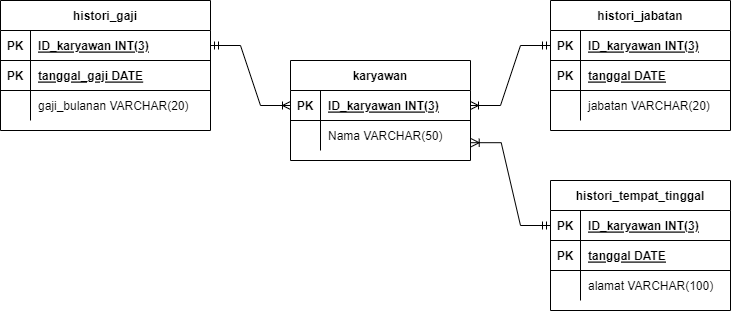

The diagram above was exported from draw.io. Its source (the exported page's mxGraphModel, read from the mxfile embedded in the PNG):
<mxGraphModel dx="1278" dy="539" grid="1" gridSize="10" guides="1" tooltips="1" connect="1" arrows="1" fold="1" page="1" pageScale="1" pageWidth="850" pageHeight="1100" math="0" shadow="0" extFonts="Permanent Marker^https://fonts.googleapis.com/css?family=Permanent+Marker">
  <root>
    <mxCell id="0" />
    <mxCell id="1" parent="0" />
    <mxCell id="USe1o16NmA6yLf-kkS8X-1" value="karyawan" style="shape=table;startSize=30;container=1;collapsible=1;childLayout=tableLayout;fixedRows=1;rowLines=0;fontStyle=1;align=center;resizeLast=1;" parent="1" vertex="1">
      <mxGeometry x="370" y="260" width="180" height="100" as="geometry" />
    </mxCell>
    <mxCell id="USe1o16NmA6yLf-kkS8X-2" value="" style="shape=tableRow;horizontal=0;startSize=0;swimlaneHead=0;swimlaneBody=0;fillColor=none;collapsible=0;dropTarget=0;points=[[0,0.5],[1,0.5]];portConstraint=eastwest;top=0;left=0;right=0;bottom=1;" parent="USe1o16NmA6yLf-kkS8X-1" vertex="1">
      <mxGeometry y="30" width="180" height="30" as="geometry" />
    </mxCell>
    <mxCell id="USe1o16NmA6yLf-kkS8X-3" value="PK" style="shape=partialRectangle;connectable=0;fillColor=none;top=0;left=0;bottom=0;right=0;fontStyle=1;overflow=hidden;" parent="USe1o16NmA6yLf-kkS8X-2" vertex="1">
      <mxGeometry width="30" height="30" as="geometry">
        <mxRectangle width="30" height="30" as="alternateBounds" />
      </mxGeometry>
    </mxCell>
    <mxCell id="USe1o16NmA6yLf-kkS8X-4" value="ID_karyawan INT(3)" style="shape=partialRectangle;connectable=0;fillColor=none;top=0;left=0;bottom=0;right=0;align=left;spacingLeft=6;fontStyle=5;overflow=hidden;" parent="USe1o16NmA6yLf-kkS8X-2" vertex="1">
      <mxGeometry x="30" width="150" height="30" as="geometry">
        <mxRectangle width="150" height="30" as="alternateBounds" />
      </mxGeometry>
    </mxCell>
    <mxCell id="USe1o16NmA6yLf-kkS8X-5" value="" style="shape=tableRow;horizontal=0;startSize=0;swimlaneHead=0;swimlaneBody=0;fillColor=none;collapsible=0;dropTarget=0;points=[[0,0.5],[1,0.5]];portConstraint=eastwest;top=0;left=0;right=0;bottom=0;" parent="USe1o16NmA6yLf-kkS8X-1" vertex="1">
      <mxGeometry y="60" width="180" height="30" as="geometry" />
    </mxCell>
    <mxCell id="USe1o16NmA6yLf-kkS8X-6" value="" style="shape=partialRectangle;connectable=0;fillColor=none;top=0;left=0;bottom=0;right=0;editable=1;overflow=hidden;" parent="USe1o16NmA6yLf-kkS8X-5" vertex="1">
      <mxGeometry width="30" height="30" as="geometry">
        <mxRectangle width="30" height="30" as="alternateBounds" />
      </mxGeometry>
    </mxCell>
    <mxCell id="USe1o16NmA6yLf-kkS8X-7" value="Nama VARCHAR(50)" style="shape=partialRectangle;connectable=0;fillColor=none;top=0;left=0;bottom=0;right=0;align=left;spacingLeft=6;overflow=hidden;" parent="USe1o16NmA6yLf-kkS8X-5" vertex="1">
      <mxGeometry x="30" width="150" height="30" as="geometry">
        <mxRectangle width="150" height="30" as="alternateBounds" />
      </mxGeometry>
    </mxCell>
    <mxCell id="hA6Ob9VuYaXyNVDvQv3Z-1" value="histori_gaji" style="shape=table;startSize=30;container=1;collapsible=1;childLayout=tableLayout;fixedRows=1;rowLines=0;fontStyle=1;align=center;resizeLast=1;" vertex="1" parent="1">
      <mxGeometry x="80" y="200" width="210" height="130" as="geometry" />
    </mxCell>
    <mxCell id="hA6Ob9VuYaXyNVDvQv3Z-2" value="" style="shape=tableRow;horizontal=0;startSize=0;swimlaneHead=0;swimlaneBody=0;fillColor=none;collapsible=0;dropTarget=0;points=[[0,0.5],[1,0.5]];portConstraint=eastwest;top=0;left=0;right=0;bottom=1;" vertex="1" parent="hA6Ob9VuYaXyNVDvQv3Z-1">
      <mxGeometry y="30" width="210" height="30" as="geometry" />
    </mxCell>
    <mxCell id="hA6Ob9VuYaXyNVDvQv3Z-3" value="PK" style="shape=partialRectangle;connectable=0;fillColor=none;top=0;left=0;bottom=0;right=0;fontStyle=1;overflow=hidden;" vertex="1" parent="hA6Ob9VuYaXyNVDvQv3Z-2">
      <mxGeometry width="30" height="30" as="geometry">
        <mxRectangle width="30" height="30" as="alternateBounds" />
      </mxGeometry>
    </mxCell>
    <mxCell id="hA6Ob9VuYaXyNVDvQv3Z-4" value="ID_karyawan INT(3)" style="shape=partialRectangle;connectable=0;fillColor=none;top=0;left=0;bottom=0;right=0;align=left;spacingLeft=6;fontStyle=5;overflow=hidden;" vertex="1" parent="hA6Ob9VuYaXyNVDvQv3Z-2">
      <mxGeometry x="30" width="180" height="30" as="geometry">
        <mxRectangle width="180" height="30" as="alternateBounds" />
      </mxGeometry>
    </mxCell>
    <mxCell id="hA6Ob9VuYaXyNVDvQv3Z-14" value="" style="shape=tableRow;horizontal=0;startSize=0;swimlaneHead=0;swimlaneBody=0;fillColor=none;collapsible=0;dropTarget=0;points=[[0,0.5],[1,0.5]];portConstraint=eastwest;top=0;left=0;right=0;bottom=1;" vertex="1" parent="hA6Ob9VuYaXyNVDvQv3Z-1">
      <mxGeometry y="60" width="210" height="30" as="geometry" />
    </mxCell>
    <mxCell id="hA6Ob9VuYaXyNVDvQv3Z-15" value="PK" style="shape=partialRectangle;connectable=0;fillColor=none;top=0;left=0;bottom=0;right=0;fontStyle=1;overflow=hidden;" vertex="1" parent="hA6Ob9VuYaXyNVDvQv3Z-14">
      <mxGeometry width="30" height="30" as="geometry">
        <mxRectangle width="30" height="30" as="alternateBounds" />
      </mxGeometry>
    </mxCell>
    <mxCell id="hA6Ob9VuYaXyNVDvQv3Z-16" value="tanggal_gaji DATE" style="shape=partialRectangle;connectable=0;fillColor=none;top=0;left=0;bottom=0;right=0;align=left;spacingLeft=6;fontStyle=5;overflow=hidden;" vertex="1" parent="hA6Ob9VuYaXyNVDvQv3Z-14">
      <mxGeometry x="30" width="180" height="30" as="geometry">
        <mxRectangle width="180" height="30" as="alternateBounds" />
      </mxGeometry>
    </mxCell>
    <mxCell id="hA6Ob9VuYaXyNVDvQv3Z-5" value="" style="shape=tableRow;horizontal=0;startSize=0;swimlaneHead=0;swimlaneBody=0;fillColor=none;collapsible=0;dropTarget=0;points=[[0,0.5],[1,0.5]];portConstraint=eastwest;top=0;left=0;right=0;bottom=0;" vertex="1" parent="hA6Ob9VuYaXyNVDvQv3Z-1">
      <mxGeometry y="90" width="210" height="30" as="geometry" />
    </mxCell>
    <mxCell id="hA6Ob9VuYaXyNVDvQv3Z-6" value="" style="shape=partialRectangle;connectable=0;fillColor=none;top=0;left=0;bottom=0;right=0;editable=1;overflow=hidden;" vertex="1" parent="hA6Ob9VuYaXyNVDvQv3Z-5">
      <mxGeometry width="30" height="30" as="geometry">
        <mxRectangle width="30" height="30" as="alternateBounds" />
      </mxGeometry>
    </mxCell>
    <mxCell id="hA6Ob9VuYaXyNVDvQv3Z-7" value="gaji_bulanan VARCHAR(20)" style="shape=partialRectangle;connectable=0;fillColor=none;top=0;left=0;bottom=0;right=0;align=left;spacingLeft=6;overflow=hidden;" vertex="1" parent="hA6Ob9VuYaXyNVDvQv3Z-5">
      <mxGeometry x="30" width="180" height="30" as="geometry">
        <mxRectangle width="180" height="30" as="alternateBounds" />
      </mxGeometry>
    </mxCell>
    <mxCell id="hA6Ob9VuYaXyNVDvQv3Z-17" value="" style="edgeStyle=entityRelationEdgeStyle;fontSize=12;html=1;endArrow=ERoneToMany;startArrow=ERmandOne;rounded=0;exitX=1;exitY=0.5;exitDx=0;exitDy=0;entryX=0;entryY=0.5;entryDx=0;entryDy=0;" edge="1" parent="1" source="hA6Ob9VuYaXyNVDvQv3Z-2" target="USe1o16NmA6yLf-kkS8X-2">
      <mxGeometry width="100" height="100" relative="1" as="geometry">
        <mxPoint x="370" y="330" as="sourcePoint" />
        <mxPoint x="470" y="230" as="targetPoint" />
      </mxGeometry>
    </mxCell>
    <mxCell id="hA6Ob9VuYaXyNVDvQv3Z-31" value="histori_tempat_tinggal" style="shape=table;startSize=30;container=1;collapsible=1;childLayout=tableLayout;fixedRows=1;rowLines=0;fontStyle=1;align=center;resizeLast=1;" vertex="1" parent="1">
      <mxGeometry x="630" y="380" width="180" height="130" as="geometry" />
    </mxCell>
    <mxCell id="hA6Ob9VuYaXyNVDvQv3Z-32" value="" style="shape=tableRow;horizontal=0;startSize=0;swimlaneHead=0;swimlaneBody=0;fillColor=none;collapsible=0;dropTarget=0;points=[[0,0.5],[1,0.5]];portConstraint=eastwest;top=0;left=0;right=0;bottom=1;" vertex="1" parent="hA6Ob9VuYaXyNVDvQv3Z-31">
      <mxGeometry y="30" width="180" height="30" as="geometry" />
    </mxCell>
    <mxCell id="hA6Ob9VuYaXyNVDvQv3Z-33" value="PK" style="shape=partialRectangle;connectable=0;fillColor=none;top=0;left=0;bottom=0;right=0;fontStyle=1;overflow=hidden;" vertex="1" parent="hA6Ob9VuYaXyNVDvQv3Z-32">
      <mxGeometry width="30" height="30" as="geometry">
        <mxRectangle width="30" height="30" as="alternateBounds" />
      </mxGeometry>
    </mxCell>
    <mxCell id="hA6Ob9VuYaXyNVDvQv3Z-34" value="ID_karyawan INT(3)" style="shape=partialRectangle;connectable=0;fillColor=none;top=0;left=0;bottom=0;right=0;align=left;spacingLeft=6;fontStyle=5;overflow=hidden;" vertex="1" parent="hA6Ob9VuYaXyNVDvQv3Z-32">
      <mxGeometry x="30" width="150" height="30" as="geometry">
        <mxRectangle width="150" height="30" as="alternateBounds" />
      </mxGeometry>
    </mxCell>
    <mxCell id="hA6Ob9VuYaXyNVDvQv3Z-60" value="" style="shape=tableRow;horizontal=0;startSize=0;swimlaneHead=0;swimlaneBody=0;fillColor=none;collapsible=0;dropTarget=0;points=[[0,0.5],[1,0.5]];portConstraint=eastwest;top=0;left=0;right=0;bottom=1;" vertex="1" parent="hA6Ob9VuYaXyNVDvQv3Z-31">
      <mxGeometry y="60" width="180" height="30" as="geometry" />
    </mxCell>
    <mxCell id="hA6Ob9VuYaXyNVDvQv3Z-61" value="PK" style="shape=partialRectangle;connectable=0;fillColor=none;top=0;left=0;bottom=0;right=0;fontStyle=1;overflow=hidden;" vertex="1" parent="hA6Ob9VuYaXyNVDvQv3Z-60">
      <mxGeometry width="30" height="30" as="geometry">
        <mxRectangle width="30" height="30" as="alternateBounds" />
      </mxGeometry>
    </mxCell>
    <mxCell id="hA6Ob9VuYaXyNVDvQv3Z-62" value="tanggal DATE" style="shape=partialRectangle;connectable=0;fillColor=none;top=0;left=0;bottom=0;right=0;align=left;spacingLeft=6;fontStyle=5;overflow=hidden;" vertex="1" parent="hA6Ob9VuYaXyNVDvQv3Z-60">
      <mxGeometry x="30" width="150" height="30" as="geometry">
        <mxRectangle width="150" height="30" as="alternateBounds" />
      </mxGeometry>
    </mxCell>
    <mxCell id="hA6Ob9VuYaXyNVDvQv3Z-38" value="" style="shape=tableRow;horizontal=0;startSize=0;swimlaneHead=0;swimlaneBody=0;fillColor=none;collapsible=0;dropTarget=0;points=[[0,0.5],[1,0.5]];portConstraint=eastwest;top=0;left=0;right=0;bottom=0;" vertex="1" parent="hA6Ob9VuYaXyNVDvQv3Z-31">
      <mxGeometry y="90" width="180" height="30" as="geometry" />
    </mxCell>
    <mxCell id="hA6Ob9VuYaXyNVDvQv3Z-39" value="" style="shape=partialRectangle;connectable=0;fillColor=none;top=0;left=0;bottom=0;right=0;editable=1;overflow=hidden;" vertex="1" parent="hA6Ob9VuYaXyNVDvQv3Z-38">
      <mxGeometry width="30" height="30" as="geometry">
        <mxRectangle width="30" height="30" as="alternateBounds" />
      </mxGeometry>
    </mxCell>
    <mxCell id="hA6Ob9VuYaXyNVDvQv3Z-40" value="alamat VARCHAR(100)" style="shape=partialRectangle;connectable=0;fillColor=none;top=0;left=0;bottom=0;right=0;align=left;spacingLeft=6;overflow=hidden;" vertex="1" parent="hA6Ob9VuYaXyNVDvQv3Z-38">
      <mxGeometry x="30" width="150" height="30" as="geometry">
        <mxRectangle width="150" height="30" as="alternateBounds" />
      </mxGeometry>
    </mxCell>
    <mxCell id="hA6Ob9VuYaXyNVDvQv3Z-44" value="histori_jabatan" style="shape=table;startSize=30;container=1;collapsible=1;childLayout=tableLayout;fixedRows=1;rowLines=0;fontStyle=1;align=center;resizeLast=1;" vertex="1" parent="1">
      <mxGeometry x="630" y="200" width="180" height="130" as="geometry" />
    </mxCell>
    <mxCell id="hA6Ob9VuYaXyNVDvQv3Z-45" value="" style="shape=tableRow;horizontal=0;startSize=0;swimlaneHead=0;swimlaneBody=0;fillColor=none;collapsible=0;dropTarget=0;points=[[0,0.5],[1,0.5]];portConstraint=eastwest;top=0;left=0;right=0;bottom=1;" vertex="1" parent="hA6Ob9VuYaXyNVDvQv3Z-44">
      <mxGeometry y="30" width="180" height="30" as="geometry" />
    </mxCell>
    <mxCell id="hA6Ob9VuYaXyNVDvQv3Z-46" value="PK" style="shape=partialRectangle;connectable=0;fillColor=none;top=0;left=0;bottom=0;right=0;fontStyle=1;overflow=hidden;" vertex="1" parent="hA6Ob9VuYaXyNVDvQv3Z-45">
      <mxGeometry width="30" height="30" as="geometry">
        <mxRectangle width="30" height="30" as="alternateBounds" />
      </mxGeometry>
    </mxCell>
    <mxCell id="hA6Ob9VuYaXyNVDvQv3Z-47" value="ID_karyawan INT(3)" style="shape=partialRectangle;connectable=0;fillColor=none;top=0;left=0;bottom=0;right=0;align=left;spacingLeft=6;fontStyle=5;overflow=hidden;" vertex="1" parent="hA6Ob9VuYaXyNVDvQv3Z-45">
      <mxGeometry x="30" width="150" height="30" as="geometry">
        <mxRectangle width="150" height="30" as="alternateBounds" />
      </mxGeometry>
    </mxCell>
    <mxCell id="hA6Ob9VuYaXyNVDvQv3Z-57" value="" style="shape=tableRow;horizontal=0;startSize=0;swimlaneHead=0;swimlaneBody=0;fillColor=none;collapsible=0;dropTarget=0;points=[[0,0.5],[1,0.5]];portConstraint=eastwest;top=0;left=0;right=0;bottom=1;" vertex="1" parent="hA6Ob9VuYaXyNVDvQv3Z-44">
      <mxGeometry y="60" width="180" height="30" as="geometry" />
    </mxCell>
    <mxCell id="hA6Ob9VuYaXyNVDvQv3Z-58" value="PK" style="shape=partialRectangle;connectable=0;fillColor=none;top=0;left=0;bottom=0;right=0;fontStyle=1;overflow=hidden;" vertex="1" parent="hA6Ob9VuYaXyNVDvQv3Z-57">
      <mxGeometry width="30" height="30" as="geometry">
        <mxRectangle width="30" height="30" as="alternateBounds" />
      </mxGeometry>
    </mxCell>
    <mxCell id="hA6Ob9VuYaXyNVDvQv3Z-59" value="tanggal DATE" style="shape=partialRectangle;connectable=0;fillColor=none;top=0;left=0;bottom=0;right=0;align=left;spacingLeft=6;fontStyle=5;overflow=hidden;" vertex="1" parent="hA6Ob9VuYaXyNVDvQv3Z-57">
      <mxGeometry x="30" width="150" height="30" as="geometry">
        <mxRectangle width="150" height="30" as="alternateBounds" />
      </mxGeometry>
    </mxCell>
    <mxCell id="hA6Ob9VuYaXyNVDvQv3Z-51" value="" style="shape=tableRow;horizontal=0;startSize=0;swimlaneHead=0;swimlaneBody=0;fillColor=none;collapsible=0;dropTarget=0;points=[[0,0.5],[1,0.5]];portConstraint=eastwest;top=0;left=0;right=0;bottom=0;" vertex="1" parent="hA6Ob9VuYaXyNVDvQv3Z-44">
      <mxGeometry y="90" width="180" height="30" as="geometry" />
    </mxCell>
    <mxCell id="hA6Ob9VuYaXyNVDvQv3Z-52" value="" style="shape=partialRectangle;connectable=0;fillColor=none;top=0;left=0;bottom=0;right=0;editable=1;overflow=hidden;" vertex="1" parent="hA6Ob9VuYaXyNVDvQv3Z-51">
      <mxGeometry width="30" height="30" as="geometry">
        <mxRectangle width="30" height="30" as="alternateBounds" />
      </mxGeometry>
    </mxCell>
    <mxCell id="hA6Ob9VuYaXyNVDvQv3Z-53" value="jabatan VARCHAR(20)" style="shape=partialRectangle;connectable=0;fillColor=none;top=0;left=0;bottom=0;right=0;align=left;spacingLeft=6;overflow=hidden;" vertex="1" parent="hA6Ob9VuYaXyNVDvQv3Z-51">
      <mxGeometry x="30" width="150" height="30" as="geometry">
        <mxRectangle width="150" height="30" as="alternateBounds" />
      </mxGeometry>
    </mxCell>
    <mxCell id="hA6Ob9VuYaXyNVDvQv3Z-63" value="" style="edgeStyle=entityRelationEdgeStyle;fontSize=12;html=1;endArrow=ERoneToMany;startArrow=ERmandOne;rounded=0;exitX=0;exitY=0.5;exitDx=0;exitDy=0;entryX=1.004;entryY=0.74;entryDx=0;entryDy=0;entryPerimeter=0;" edge="1" parent="1" source="hA6Ob9VuYaXyNVDvQv3Z-32" target="USe1o16NmA6yLf-kkS8X-5">
      <mxGeometry width="100" height="100" relative="1" as="geometry">
        <mxPoint x="460" y="400" as="sourcePoint" />
        <mxPoint x="540" y="460" as="targetPoint" />
      </mxGeometry>
    </mxCell>
    <mxCell id="hA6Ob9VuYaXyNVDvQv3Z-64" value="" style="edgeStyle=entityRelationEdgeStyle;fontSize=12;html=1;endArrow=ERoneToMany;startArrow=ERmandOne;rounded=0;exitX=0;exitY=0.5;exitDx=0;exitDy=0;entryX=1;entryY=0.5;entryDx=0;entryDy=0;" edge="1" parent="1" source="hA6Ob9VuYaXyNVDvQv3Z-45" target="USe1o16NmA6yLf-kkS8X-2">
      <mxGeometry width="100" height="100" relative="1" as="geometry">
        <mxPoint x="550" y="260" as="sourcePoint" />
        <mxPoint x="470" y="140" as="targetPoint" />
      </mxGeometry>
    </mxCell>
  </root>
</mxGraphModel>